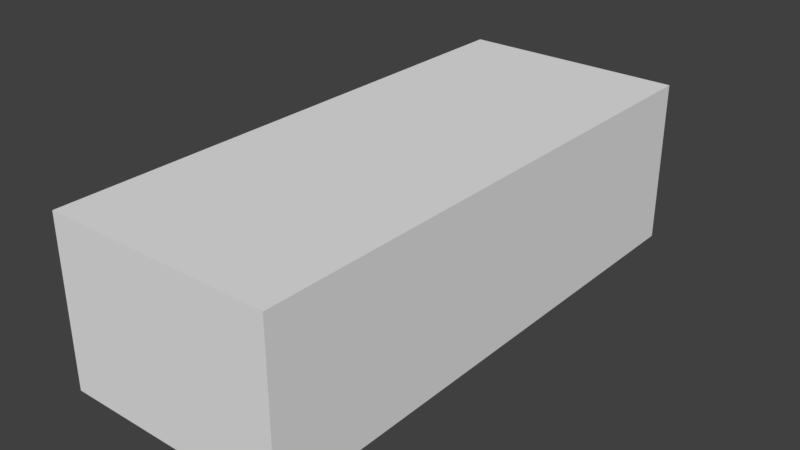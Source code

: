 # Source: Car_a.blend  (saved by Blender 2.79.0; exported with 4.5.12 LTS)
import bpy
from mathutils import Matrix  # noqa: F401  (used for matrix-valued properties, if any)

bpy.ops.wm.read_factory_settings(use_empty=True)
scene = bpy.context.scene
scene.name = 'Scene'

# ---- collections
col_collection_1 = bpy.data.collections.new('Collection 1'); scene.collection.children.link(col_collection_1)

# ---- world
world_world = bpy.data.worlds.new('World'); scene.world = world_world
world_world.color = (0.05088, 0.05088, 0.05088)
world_world.use_sun_shadow = False
world_world.sun_shadow_jitter_overblur = 0.0
world_world.cycles.sampling_method = 'MANUAL'

# ---- meshes
me_x = bpy.data.meshes.new('Окружность')
me_x.from_pydata([(0.0997, 1.124, 0.4015), (-0.1282, 1.115, 0.4015), (-0.3446, 1.072, 0.4015), (-0.5634, 1.001, 0.4015), (-0.7591, 0.8893, 0.4015), (-0.9434, 0.7169, 0.4015), (-1.063, 0.4938, 0.4015), (-1.136, 0.2517, 0.4015), (-1.161, 8.88e-08, 0.4015), (-1.136, -0.2517, 0.4015), (-1.063, -0.4938, 0.4015), (-0.9389, -0.7124, 0.4015), (-0.7562, -0.8901, 0.4015), (-0.5339, -1.01, 0.4015), (-0.3152, -1.081, 0.4015), (-0.09104, -1.118, 0.4015), (0.1696, -1.112, 0.4015), (0.3634, -1.123, 0.4015), (0.4793, 1.137, 0.4015), (0.3348, 1.14, 0.4015), (-0.1423, 1.239, 0.2412), (-0.3827, 1.19, 0.2412), (-0.6258, 1.112, 0.2412), (-0.8431, 0.988, 0.2412), (-1.048, 0.7964, 0.2412), (-1.18, 0.5486, 0.2412), (-1.262, 0.2798, 0.2412), (-1.289, 0.0001532, 0.2412), (-1.262, -0.2795, 0.2412), (-1.18, -0.5483, 0.2412), (-1.006, -0.83, 0.2412), (-0.7596, -1.015, 0.2412), (-0.5501, -1.149, 0.2412), (-0.3501, -1.2, 0.2412), (-0.1011, -1.242, 0.2412), (0.1885, -1.253, 0.2412), (0.343, -1.26, 0.2412), (0.4879, 1.259, 0.2412), (0.3363, 1.249, 0.2412), (0.0847, 1.238, 0.2412), (-0.8829, -2.053, 0.2412), (0.2038, -1.64, 0.2412), (-0.6313, -2.192, 0.2412), (-0.2833, -2.304, 0.2412), (0.3109, -1.731, 0.2412), (-0.0478, -2.32, 0.2412), (0.06462, -2.352, 0.2412), (0.1369, -2.462, 0.2412), (0.1592, -2.56, 0.2412), (-1.022, -1.983, 0.2412), (-1.017, -1.576, 0.2412), (-0.8133, -1.646, 0.2412), (-0.5028, -1.753, 0.2412), (-0.2673, -1.828, 0.2412), (-0.03174, -1.876, 0.2412), (0.1342, -2.026, 0.2412), (0.2895, -2.288, 0.2412), (0.08604, -1.592, 0.2412), (-0.2512, -1.491, 0.2412), (-0.4761, -1.437, 0.2412), (-0.7705, -1.357, 0.2412), (-1.022, -1.169, 0.2412), (0.2895, -2.454, 0.2412), (0.2895, -2.695, 0.2412), (0.1503, -2.765, 0.2412), (0.1289, -2.845, 0.2412), (0.2627, -2.85, 0.2412), (0.2291, -2.905, 0.2412), (0.162, -2.923, 0.2412), (0.131, -2.874, 0.2412), (0.1637, -2.681, 0.2412), (-1.062, -1.97, 0.2412), (-1.085, -1.979, 0.2412), (-1.134, -1.93, 0.2412), (-1.214, -1.8, 0.2412), (-1.299, -1.591, 0.2412), (-1.379, -1.327, 0.2412), (-1.446, -1.055, 0.2412), (-1.504, -0.7786, 0.2412), (-1.553, -0.5332, 0.2412), (-1.606, -0.2611, 0.2412), (-1.629, 0.01102, 0.2412), (-1.664, 0.3456, 0.2412), (-1.7, 0.7114, 0.2412), (-1.74, 1.024, 0.2412), (-1.772, 1.166, 0.2412), (-1.845, 1.246, 0.2412), (-1.914, 1.317, 0.2412), (-1.931, 1.36, 0.2412), (-1.379, 0.0001532, 0.2412), (-1.392, 0.2378, 0.2412), (-1.418, 0.5719, 0.2412), (-1.437, 0.9252, 0.2412), (-1.469, 1.388, 0.2412), (-1.476, 1.561, 0.2412), (-1.508, 2.001, 0.2747), (-1.54, 2.589, 0.28), (-1.566, 3.052, 0.2734), (-1.585, 3.52, 0.2798), (-1.598, 3.97, 0.2734), (-1.617, 4.471, 0.2725), (-1.63, 4.921, 0.268), (-1.643, 5.342, 0.2593), (-1.652, 5.592, 0.2567), (-1.947, 5.446, -0.06917), (-1.936, 5.182, -0.06142), (-1.917, 4.794, -0.04337), (-1.891, 4.21, -0.02999), (-1.866, 3.662, -0.02), (-1.84, 3.148, 0.005698), (-1.821, 2.718, 0.005698), (-1.802, 2.609, 0.005698), (-1.712, 1.581, 0.2412), (-1.936, 5.174, -0.1053), (-1.655, 5.702, -0.08049), (-1.655, 5.852, 0.2515), (-1.655, 5.656, -0.1291), (-1.763, 1.639, 0.2412), (-1.936, 5.492, -0.1079), (-1.917, 4.781, -0.08798), (-1.891, 4.205, -0.06568), (-1.866, 3.654, -0.04797), (-1.84, 3.139, -0.05316), (-1.821, 2.703, -0.04055), (-1.802, 2.551, -0.03891)], [(71, 72), (49, 71), (72, 73), (73, 74), (74, 75), (75, 76), (76, 77), (77, 78), (78, 79), (79, 80), (80, 81), (81, 82), (82, 83), (83, 84), (84, 85), (85, 86), (86, 87), (87, 88), (27, 89), (89, 90), (90, 91), (91, 92), (92, 93), (93, 94), (95, 96)], [(10, 9, 28, 29), (3, 2, 21, 22), (19, 18, 37, 38), (11, 10, 29, 30), (4, 3, 22, 23), (12, 11, 30, 31), (5, 4, 23, 24), (13, 12, 31, 32), (6, 5, 24, 25), (14, 13, 32, 33), (7, 6, 25, 26), (15, 14, 33, 34), (8, 7, 26, 27), (44, 41, 55, 56), (9, 8, 27, 28), (2, 1, 20, 21), (17, 16, 35, 36), (46, 45, 54, 55), (45, 43, 53, 54), (43, 42, 52, 53), (52, 42, 40, 51), (40, 49, 50, 51), (35, 34, 57, 41), (15, 34, 35, 16), (44, 36, 35, 41), (47, 46, 55, 56), (62, 48, 47, 56), (48, 62, 63, 70), (63, 66, 64, 70), (65, 64, 66, 67), (67, 68, 69, 65), (30, 61, 60, 31), (31, 60, 59, 32), (32, 59, 58, 33), (33, 58, 57, 34), (55, 41, 57, 54), (53, 54, 57, 58), (58, 59, 52, 53), (51, 60, 59, 52), (50, 61, 60, 51), (39, 0, 19, 38), (0, 39, 20, 1), (103, 102, 105, 104), (101, 106, 105, 102), (100, 107, 106, 101), (99, 108, 107, 100), (98, 109, 108, 99), (97, 110, 109, 98), (111, 110, 97, 96), (94, 95, 117, 112), (118, 116, 114, 104), (104, 114, 115, 103), (113, 118, 104, 105), (106, 119, 113, 105), (107, 120, 119, 106), (108, 121, 120, 107), (109, 122, 121, 108), (110, 123, 122, 109), (111, 124, 123, 110)])
me_x.use_remesh_preserve_volume = False
me_x.use_remesh_preserve_attributes = False
me_x.use_mirror_vertex_groups = False
me_x.update()
me_x_1 = bpy.data.meshes.new('Плоскость')
me_x_1.from_pydata([(-0.9143, -2.195, 0.0), (0.9143, -2.195, 0.0), (-0.9143, 2.195, 0.0), (0.9143, 2.195, 0.0), (-0.9143, -2.195, 1.329), (0.9143, -2.195, 1.329), (-0.9143, 2.195, 1.329), (0.9143, 2.195, 1.329)], [], [(0, 2, 3, 1), (4, 5, 7, 6), (1, 3, 7, 5), (2, 0, 4, 6), (3, 2, 6, 7), (0, 1, 5, 4)])
me_x_1.use_remesh_preserve_volume = False
me_x_1.use_remesh_preserve_attributes = False
me_x_1.use_mirror_vertex_groups = False
me_x_1.update()

# ---- objects
ob_x = bpy.data.objects.new('Окружность', me_x)
ob_x_1 = bpy.data.objects.new('Плоскость', me_x_1)

# ---- transforms, parenting, visibility, modifiers, constraints
ob_x.location = (0.78, -1.203, 0.305)
ob_x.rotation_euler = (-0.0, 1.571, 0.0)
ob_x.scale = (0.3236, 0.3236, 0.3236)
ob_x.lineart.crease_threshold = 0.0
ob_x_1.location = (0.0, 0.0, 0.0)
ob_x_1.display_type = 'WIRE'
ob_x_1.lineart.crease_threshold = 0.0

# ---- collection membership
col_collection_1.objects.link(ob_x)
col_collection_1.objects.link(ob_x_1)

# ---- scene / render settings (as saved in the file)
scene.frame_start = 1; scene.frame_end = 250; scene.frame_set(1)
scene.render.engine = 'BLENDER_EEVEE_NEXT'
scene.render.resolution_percentage = 50
scene.render.dither_intensity = 0.0
scene.cycles.use_denoising = False
scene.cycles.samples = 128
scene.cycles.sampling_pattern = 'TABULATED_SOBOL'
scene.cycles.use_adaptive_sampling = False
scene.cycles.use_light_tree = False
scene.cycles.blur_glossy = 0.0
scene.cycles.sample_clamp_indirect = 0.0
scene.view_settings.view_transform = 'Standard'
bpy.context.view_layer.update()

# ---- added for rendering (the .blend has no active camera and no usable light): camera, sun
cam_auto = bpy.data.cameras.new('AutoCamera')
cam_auto.lens = 50.0
cam_auto.sensor_width = 36.0
cam_auto.clip_end = 1000.0
ob_auto_camera = bpy.data.objects.new('AutoCamera', cam_auto)
scene.collection.objects.link(ob_auto_camera)
ob_auto_camera.location = (4.56797, -5.48157, 4.31869)
ob_auto_camera.rotation_euler = (1.09748, -7.21219e-08, 0.694738)
scene.camera = ob_auto_camera
light_auto_sun = bpy.data.lights.new('AutoSun', 'SUN')
light_auto_sun.energy = 3.0
light_auto_sun.angle = 0.0523599
ob_auto_sun = bpy.data.objects.new('AutoSun', light_auto_sun)
scene.collection.objects.link(ob_auto_sun)
ob_auto_sun.rotation_euler = (0.872665, 0.174533, 0.523599)
bpy.context.view_layer.update()
